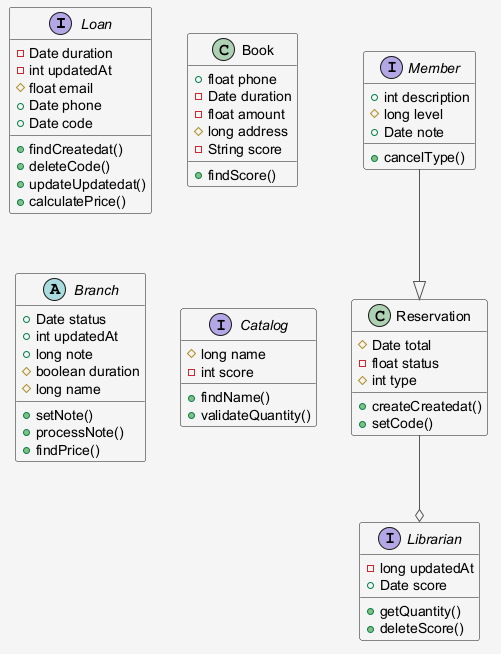

The diagram above was rendered by PlantUML. Its source (embedded in the PNG):
@startuml
skinparam shadowing false
skinparam backgroundColor #F5F5F5
skinparam ArrowColor #555555
interface Loan {
  -Date duration
  -int updatedAt
  #float email
  +Date phone
  +Date code
  +findCreatedat()
  +deleteCode()
  +updateUpdatedat()
  +calculatePrice()
}
class Book {
  +float phone
  -Date duration
  -float amount
  #long address
  -String score
  +findScore()
}
class Reservation {
  #Date total
  -float status
  #int type
  +createCreatedat()
  +setCode()
}
abstract class Branch {
  +Date status
  +int updatedAt
  +long note
  #boolean duration
  #long name
  +setNote()
  +processNote()
  +findPrice()
}
interface Librarian {
  -long updatedAt
  +Date score
  +getQuantity()
  +deleteScore()
}
interface Catalog {
  #long name
  -int score
  +findName()
  +validateQuantity()
}
interface Member {
  +int description
  #long level
  +Date note
  +cancelType()
}
Member --|> Reservation
Reservation --o Librarian
@enduml